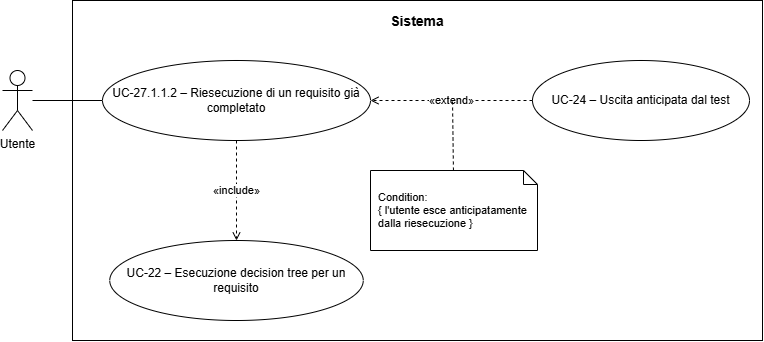

The diagram above was exported from draw.io. Its source (the exported page's mxGraphModel, read from the mxfile embedded in the PNG):
<mxGraphModel dx="975" dy="518" grid="1" gridSize="10" guides="1" tooltips="1" connect="1" arrows="1" fold="1" page="1" pageScale="1" pageWidth="960" pageHeight="650" math="0" shadow="0">
  <root>
    <mxCell id="0" />
    <mxCell id="1" parent="0" />
    <mxCell id="sistema" parent="1" style="rounded=0;whiteSpace=wrap;html=1;fillColor=none;strokeColor=#000000;strokeWidth=1;align=center;verticalAlign=top;fontSize=14;spacingTop=6;fontStyle=0;" value="&lt;b&gt;Sistema&lt;/b&gt;" vertex="1">
      <mxGeometry height="340" width="690" x="200" y="140" as="geometry" />
    </mxCell>
    <mxCell id="actor" parent="1" style="shape=umlActor;verticalLabelPosition=bottom;verticalAlign=top;html=1;outlineConnect=0;" value="Utente" vertex="1">
      <mxGeometry height="60" width="30" x="130" y="210" as="geometry" />
    </mxCell>
    <mxCell id="main" parent="1" style="ellipse;whiteSpace=wrap;html=1;fillColor=#ffffff;strokeColor=#000000;strokeWidth=1;fontSize=12;" value="UC-27.1.1.2 – Riesecuzione di un requisito già completato" vertex="1">
      <mxGeometry height="80" width="268" x="230" y="200" as="geometry" />
    </mxCell>
    <mxCell id="uc24" parent="1" style="ellipse;whiteSpace=wrap;html=1;fillColor=#ffffff;strokeColor=#000000;strokeWidth=1;fontSize=12;" value="UC-24 – Uscita anticipata dal test" vertex="1">
      <mxGeometry height="80" width="217" x="660" y="200" as="geometry" />
    </mxCell>
    <mxCell id="uc22" parent="1" style="ellipse;whiteSpace=wrap;html=1;fillColor=#ffffff;strokeColor=#000000;strokeWidth=1;fontSize=12;" value="UC-22 – Esecuzione decision tree per un requisito" vertex="1">
      <mxGeometry height="80" width="253.5" x="237.25" y="380" as="geometry" />
    </mxCell>
    <mxCell id="n_uc24" parent="1" style="shape=note;whiteSpace=wrap;html=1;backgroundOutline=1;size=14;fillColor=#ffffff;strokeColor=#000000;fontSize=11;align=left;spacingLeft=6;" value="Condition:&lt;div&gt;{ l'utente esce anticipatamente dalla riesecuzione }&lt;/div&gt;" vertex="1">
      <mxGeometry height="80" width="167" x="498" y="310" as="geometry" />
    </mxCell>
    <mxCell id="e0" edge="1" parent="1" source="actor" style="endArrow=none;html=1;strokeColor=#000000;strokeWidth=1;" target="main" value="">
      <mxGeometry relative="1" as="geometry" />
    </mxCell>
    <mxCell id="e1" edge="1" parent="1" source="uc24" style="dashed=1;endArrow=open;endFill=0;html=1;strokeColor=#000000;strokeWidth=1;fontSize=11;" target="main" value="«extend»">
      <mxGeometry relative="1" as="geometry" />
    </mxCell>
    <mxCell id="e2" edge="1" parent="1" source="main" style="dashed=1;endArrow=open;endFill=0;html=1;strokeColor=#000000;strokeWidth=1;fontSize=11;" target="uc22" value="«include»">
      <mxGeometry relative="1" as="geometry" />
    </mxCell>
    <mxCell id="e3" edge="1" parent="1" source="n_uc24" style="dashed=1;endArrow=none;html=1;strokeColor=#000000;strokeWidth=1;" value="">
      <mxGeometry relative="1" as="geometry">
        <mxPoint x="580" y="240" as="targetPoint" />
      </mxGeometry>
    </mxCell>
  </root>
</mxGraphModel>